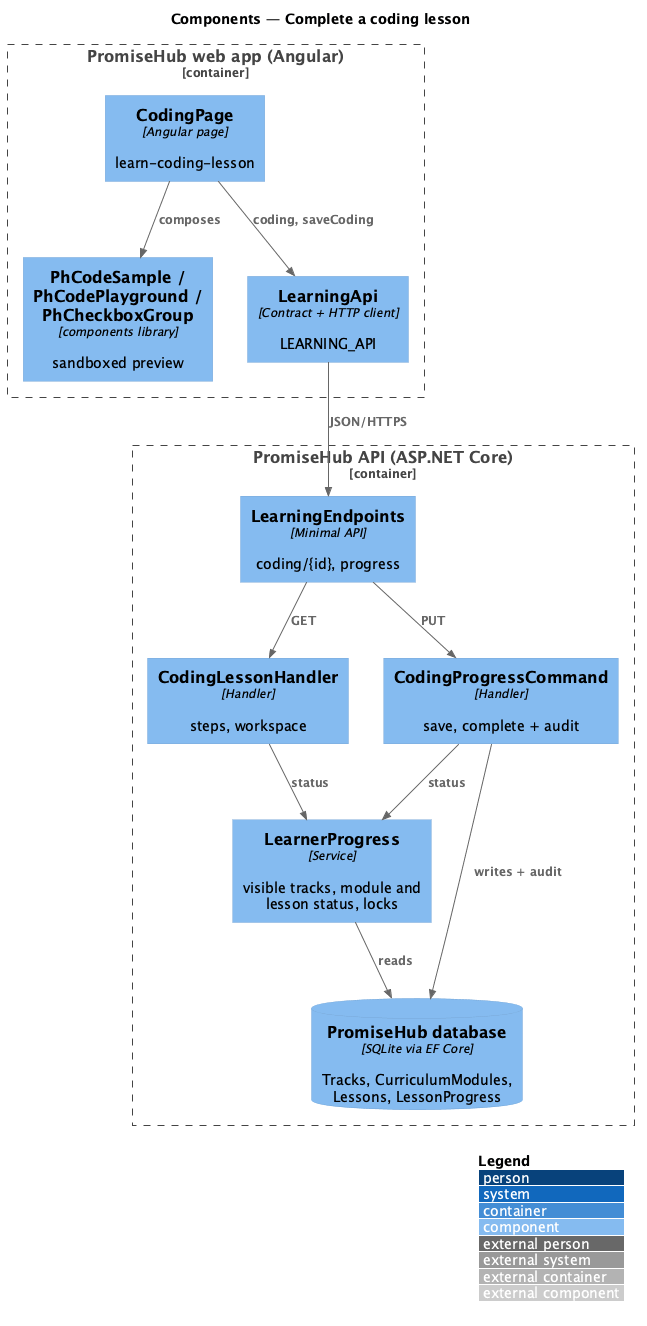

The diagram above was rendered by PlantUML. Its source (embedded in the PNG):
@startuml
!include <C4/C4_Component>
LAYOUT_WITH_LEGEND()
title Components — Complete a coding lesson
Container_Boundary(web, "PromiseHub web app (Angular)") {
  Component(cp, "CodingPage", "Angular page", "learn-coding-lesson")
  Component(pg, "PhCodeSample / PhCodePlayground / PhCheckboxGroup", "components library", "sandboxed preview")
  Component(lapi, "LearningApi", "Contract + HTTP client", "LEARNING_API")
}
Container_Boundary(api, "PromiseHub API (ASP.NET Core)") {
  Component(ep, "LearningEndpoints", "Minimal API", "coding/{id}, progress")
  Component(ch, "CodingLessonHandler", "Handler", "steps, workspace")
  Component(cc, "CodingProgressCommand", "Handler", "save, complete + audit")
  Component(prog, "LearnerProgress", "Service", "visible tracks, module and lesson status, locks")
  ComponentDb(db, "PromiseHub database", "SQLite via EF Core", "Tracks, CurriculumModules, Lessons, LessonProgress")
}
Rel(cp, pg, "composes")
Rel(cp, lapi, "coding, saveCoding")
Rel(lapi, ep, "JSON/HTTPS")
Rel(ep, ch, "GET")
Rel(ep, cc, "PUT")
Rel(ch, prog, "status")
Rel(cc, prog, "status")
Rel(prog, db, "reads")
Rel(cc, db, "writes + audit")
@enduml